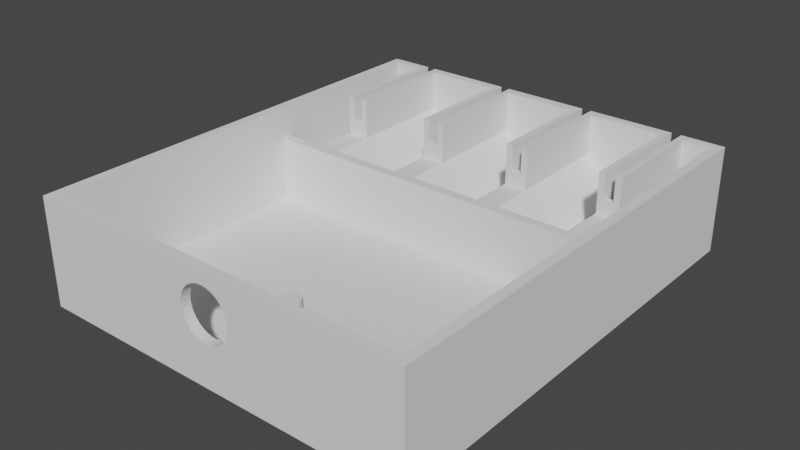 # Source: daq_case.blend  (saved by Blender 2.92.15; exported with 4.5.12 LTS)
import bpy
from mathutils import Matrix  # noqa: F401  (used for matrix-valued properties, if any)

bpy.ops.wm.read_factory_settings(use_empty=True)
scene = bpy.context.scene
scene.name = 'Scene'

# ---- collections
col_collection = bpy.data.collections.new('Collection'); scene.collection.children.link(col_collection)

# ---- world
world_world = bpy.data.worlds.new('World'); scene.world = world_world
world_world.use_nodes = True; world_world.node_tree.nodes.clear()
_N = world_world.node_tree.nodes; _L = world_world.node_tree.links
n0 = _N.new('ShaderNodeOutputWorld'); n0.name = 'World Output'; n0.location = (300, 300)
n1 = _N.new('ShaderNodeBackground'); n1.name = 'Background'; n1.location = (10, 300)
n1.inputs[0].default_value = (0.05088, 0.05088, 0.05088, 1.0)
_L.new(n1.outputs[0], n0.inputs[0])
n0.is_active_output = True
world_world.color = (0.05088, 0.05088, 0.05088)
world_world.use_sun_shadow = False
world_world.sun_shadow_jitter_overblur = 0.0

# ---- meshes
me_plane_001 = bpy.data.meshes.new('Plane.001')
me_plane_001.from_pydata([(12.5, 0.0, 17.5), (15.5, 0.0, 17.5), (12.5, 30.0, 17.5), (15.5, 30.0, 17.5), (12.5, -2.0, 17.5), (15.5, -2.0, 17.5), (12.5, 32.0, 17.5), (15.5, 32.0, 17.5), (10.5, 0.0, 17.5), (10.5, 30.0, 17.5), (10.5, -2.0, 17.5), (10.5, 32.0, 17.5), (17.5, 0.0, 17.5), (17.5, 30.0, 17.5), (17.5, -2.0, 17.5), (17.5, 32.0, 17.5), (12.5, 0.0, 19.5), (15.5, 0.0, 19.5), (12.5, 30.0, 19.5), (15.5, 30.0, 19.5), (12.5, -2.0, 19.5), (15.5, -2.0, 19.5), (10.5, 0.0, 19.5), (10.5, 30.0, 19.5), (10.5, -2.0, 19.5), (10.5, 32.0, 19.5), (17.5, 0.0, 19.5), (17.5, 30.0, 19.5), (17.5, -2.0, 19.5), (17.5, 32.0, 19.5), (12.5, 30.0, 22.0), (12.5, 0.0, 22.0), (15.5, 0.0, 22.0), (15.5, 30.0, 22.0), (12.5, -2.0, 22.0), (15.5, -2.0, 22.0), (15.5, 32.0, 22.0), (12.5, 32.0, 22.0), (10.5, 30.0, 22.0), (10.5, 0.0, 22.0), (10.5, -2.0, 22.0), (10.5, 32.0, 22.0), (17.5, 0.0, 22.0), (17.5, 30.0, 22.0), (17.5, -2.0, 22.0), (17.5, 32.0, 22.0), (12.5, 30.0, 30.0), (12.5, 0.0, 30.0), (15.5, 0.0, 30.0), (15.5, 30.0, 30.0), (12.5, -2.0, 30.0), (15.5, -2.0, 30.0), (15.5, 32.0, 30.0), (12.5, 32.0, 30.0), (10.5, 30.0, 30.0), (10.5, 0.0, 30.0), (10.5, -2.0, 30.0), (10.5, 32.0, 30.0), (17.5, 0.0, 30.0), (17.5, 30.0, 30.0), (17.5, -2.0, 30.0), (17.5, 32.0, 30.0), (42.5, 0.0, 17.5), (45.5, 0.0, 17.5), (42.5, 30.0, 17.5), (45.5, 30.0, 17.5), (42.5, -2.0, 17.5), (45.5, -2.0, 17.5), (42.5, 32.0, 17.5), (45.5, 32.0, 17.5), (40.5, 32.0, 17.5), (47.5, 0.0, 17.5), (47.5, 30.0, 17.5), (47.5, -2.0, 17.5), (47.5, 32.0, 17.5), (42.5, 0.0, 19.5), (45.5, 0.0, 19.5), (42.5, 30.0, 19.5), (45.5, 30.0, 19.5), (42.5, -2.0, 19.5), (45.5, -2.0, 19.5), (119.0, 35.0, 0.0), (40.5, 0.0, 19.5), (40.5, 30.0, 19.5), (40.5, -2.0, 19.5), (40.5, 32.0, 19.5), (47.5, 0.0, 19.5), (47.5, 30.0, 19.5), (47.5, -2.0, 19.5), (47.5, 32.0, 19.5), (42.5, 30.0, 22.0), (42.5, 0.0, 22.0), (45.5, 0.0, 22.0), (45.5, 30.0, 22.0), (42.5, -2.0, 22.0), (45.5, -2.0, 22.0), (45.5, 32.0, 22.0), (42.5, 32.0, 22.0), (40.5, 30.0, 22.0), (40.5, 0.0, 22.0), (40.5, -2.0, 22.0), (40.5, 32.0, 22.0), (47.5, 0.0, 22.0), (47.5, 30.0, 22.0), (47.5, -2.0, 22.0), (47.5, 32.0, 22.0), (42.5, 30.0, 30.0), (42.5, 0.0, 30.0), (45.5, 0.0, 30.0), (45.5, 30.0, 30.0), (42.5, -2.0, 30.0), (45.5, -2.0, 30.0), (45.5, 32.0, 30.0), (42.5, 32.0, 30.0), (40.5, 30.0, 30.0), (40.5, 0.0, 30.0), (40.5, -2.0, 30.0), (40.5, 32.0, 30.0), (47.5, 0.0, 30.0), (47.5, 30.0, 30.0), (47.5, -2.0, 30.0), (47.5, 32.0, 30.0), (72.5, 0.0, 17.5), (75.5, 0.0, 17.5), (72.5, 30.0, 17.5), (75.5, 30.0, 17.5), (72.5, -2.0, 17.5), (75.5, -2.0, 17.5), (72.5, 32.0, 17.5), (75.5, 32.0, 17.5), (70.5, 0.0, 17.5), (70.5, 30.0, 17.5), (70.5, 32.0, 17.5), (77.5, 0.0, 17.5), (77.5, 30.0, 17.5), (77.5, -2.0, 17.5), (77.5, 32.0, 17.5), (72.5, 0.0, 19.5), (75.5, 0.0, 19.5), (72.5, 30.0, 19.5), (75.5, 30.0, 19.5), (72.5, -2.0, 19.5), (75.5, -2.0, 19.5), (119.0, 32.0, 6.0), (119.0, 35.0, 6.0), (70.5, 0.0, 19.5), (70.5, 30.0, 19.5), (70.5, -2.0, 19.5), (70.5, 32.0, 19.5), (77.5, 0.0, 19.5), (77.5, 30.0, 19.5), (77.5, -2.0, 19.5), (77.5, 32.0, 19.5), (72.5, 30.0, 22.0), (72.5, 0.0, 22.0), (75.5, 0.0, 22.0), (75.5, 30.0, 22.0), (72.5, -2.0, 22.0), (75.5, -2.0, 22.0), (75.5, 32.0, 22.0), (72.5, 32.0, 22.0), (70.5, 30.0, 22.0), (70.5, 0.0, 22.0), (70.5, -2.0, 22.0), (70.5, 32.0, 22.0), (77.5, 0.0, 22.0), (77.5, 30.0, 22.0), (77.5, -2.0, 22.0), (77.5, 32.0, 22.0), (72.5, 30.0, 30.0), (72.5, 0.0, 30.0), (75.5, 0.0, 30.0), (75.5, 30.0, 30.0), (72.5, -2.0, 30.0), (75.5, -2.0, 30.0), (75.5, 32.0, 30.0), (72.5, 32.0, 30.0), (70.5, 30.0, 30.0), (70.5, 0.0, 30.0), (70.5, -2.0, 30.0), (70.5, 32.0, 30.0), (77.5, 0.0, 30.0), (77.5, 30.0, 30.0), (77.5, -2.0, 30.0), (77.5, 32.0, 30.0), (102.5, 0.0, 17.5), (105.5, 0.0, 17.5), (102.5, 30.0, 17.5), (105.5, 30.0, 17.5), (102.5, -2.0, 17.5), (105.5, -2.0, 17.5), (102.5, 32.0, 17.5), (105.5, 32.0, 17.5), (116.0, 32.0, 6.0), (100.5, 30.0, 17.5), (100.5, -2.0, 17.5), (116.0, -2.0, 6.0), (107.5, 0.0, 17.5), (107.5, 30.0, 17.5), (107.5, -2.0, 17.5), (107.5, 32.0, 17.5), (102.5, 0.0, 19.5), (105.5, 0.0, 19.5), (102.5, 30.0, 19.5), (105.5, 30.0, 19.5), (102.5, -2.0, 19.5), (105.5, -2.0, 19.5), (119.0, 32.0, 30.0), (119.0, 35.0, 30.0), (100.5, 0.0, 19.5), (100.5, 30.0, 19.5), (100.5, -2.0, 19.5), (100.5, 32.0, 19.5), (107.5, 0.0, 19.5), (107.5, 30.0, 19.5), (107.5, -2.0, 19.5), (107.5, 32.0, 19.5), (102.5, 30.0, 22.0), (102.5, 0.0, 22.0), (105.5, 0.0, 22.0), (105.5, 30.0, 22.0), (102.5, -2.0, 22.0), (105.5, -2.0, 22.0), (105.5, 32.0, 22.0), (102.5, 32.0, 22.0), (100.5, 30.0, 22.0), (100.5, 0.0, 22.0), (100.5, -2.0, 22.0), (100.5, 32.0, 22.0), (107.5, 0.0, 22.0), (107.5, 30.0, 22.0), (107.5, -2.0, 22.0), (107.5, 32.0, 22.0), (102.5, 30.0, 30.0), (102.5, 0.0, 30.0), (105.5, 0.0, 30.0), (105.5, 30.0, 30.0), (102.5, -2.0, 30.0), (105.5, -2.0, 30.0), (105.5, 32.0, 30.0), (102.5, 32.0, 30.0), (100.5, 30.0, 30.0), (100.5, 0.0, 30.0), (100.5, -2.0, 30.0), (100.5, 32.0, 30.0), (107.5, 0.0, 30.0), (107.5, 30.0, 30.0), (107.5, -2.0, 30.0), (107.5, 32.0, 30.0), (29.0, 0.0, 6.0), (29.0, 30.0, 6.0), (29.0, -2.0, 6.0), (29.0, 32.0, 6.0), (40.5, 0.0, 17.5), (40.5, 30.0, 17.5), (40.5, -2.0, 17.5), (59.0, 0.0, 6.0), (59.0, 30.0, 6.0), (59.0, -2.0, 6.0), (59.0, 32.0, 6.0), (116.0, 0.0, 6.0), (2.0, 32.0, 6.0), (70.5, -2.0, 17.5), (89.0, 0.0, 6.0), (89.0, 30.0, 6.0), (89.0, -2.0, 6.0), (89.0, 32.0, 6.0), (100.5, 0.0, 17.5), (2.0, 30.0, 6.0), (100.5, 32.0, 17.5), (116.0, 32.0, 30.0), (116.0, -2.0, 30.0), (116.0, 0.0, 30.0), (2.0, 32.0, 30.0), (2.0, -2.0, 30.0), (17.5, -23.0, 0.0), (42.5, -23.0, 0.0), (72.5, -23.0, 0.0), (77.5, -23.0, 0.0), (102.5, -23.0, 0.0), (105.5, -23.0, 0.0), (15.5, 35.0, 17.5), (12.5, 35.0, 17.5), (10.5, 35.0, 17.5), (17.5, 35.0, 17.5), (15.5, 35.0, 19.5), (12.5, 35.0, 19.5), (10.5, 35.0, 19.5), (17.5, 35.0, 19.5), (15.5, 35.0, 22.0), (12.5, 35.0, 22.0), (10.5, 35.0, 22.0), (17.5, 35.0, 22.0), (12.5, 35.0, 30.0), (10.5, 35.0, 30.0), (17.5, 35.0, 30.0), (15.5, 35.0, 30.0), (45.5, 35.0, 17.5), (42.5, 35.0, 17.5), (40.5, 35.0, 17.5), (47.5, 35.0, 17.5), (45.5, 35.0, 19.5), (42.5, 35.0, 19.5), (40.5, 35.0, 19.5), (47.5, 35.0, 19.5), (45.5, 35.0, 22.0), (42.5, 35.0, 22.0), (40.5, 35.0, 22.0), (47.5, 35.0, 22.0), (42.5, 35.0, 30.0), (40.5, 35.0, 30.0), (47.5, 35.0, 30.0), (45.5, 35.0, 30.0), (75.5, 35.0, 17.5), (72.5, 35.0, 17.5), (70.5, 35.0, 17.5), (77.5, 35.0, 17.5), (75.5, 35.0, 19.5), (72.5, 35.0, 19.5), (70.5, 35.0, 19.5), (77.5, 35.0, 19.5), (75.5, 35.0, 22.0), (72.5, 35.0, 22.0), (70.5, 35.0, 22.0), (77.5, 35.0, 22.0), (72.5, 35.0, 30.0), (70.5, 35.0, 30.0), (77.5, 35.0, 30.0), (75.5, 35.0, 30.0), (105.5, 35.0, 17.5), (102.5, 35.0, 17.5), (29.0, 35.0, 6.0), (2.0, 35.0, 6.0), (59.0, 35.0, 6.0), (107.5, 35.0, 17.5), (105.5, 35.0, 19.5), (102.5, 35.0, 19.5), (100.5, 35.0, 19.5), (107.5, 35.0, 19.5), (89.0, 35.0, 6.0), (116.0, 35.0, 6.0), (105.5, 35.0, 22.0), (102.5, 35.0, 22.0), (100.5, 35.0, 22.0), (107.5, 35.0, 22.0), (102.5, 35.0, 30.0), (100.5, 35.0, 30.0), (107.5, 35.0, 30.0), (105.5, 35.0, 30.0), (100.5, 35.0, 17.5), (116.0, 35.0, 30.0), (2.0, 35.0, 30.0), (29.0, 35.0, 0.0), (2.0, 35.0, 0.0), (59.0, 35.0, 0.0), (89.0, 35.0, 0.0), (-1.0, 35.0, 6.0), (-1.0, 32.0, 6.0), (-1.0, 32.0, 30.0), (-1.0, 35.0, 30.0), (119.0, 30.0, 30.0), (116.0, 30.0, 30.0), (119.0, 30.0, 6.0), (116.0, 30.0, 6.0), (107.5, -23.0, 0.0), (119.0, 0.0, 30.0), (119.0, 0.0, 6.0), (119.0, 0.0, 0.0), (119.0, -2.0, 30.0), (119.0, -2.0, 6.0), (2.0, 30.0, 30.0), (-1.0, 30.0, 6.0), (-1.0, 30.0, 30.0), (2.0, 0.0, 6.0), (2.0, 0.0, 30.0), (-1.0, 0.0, 6.0), (-1.0, 0.0, 30.0), (-1.0, 0.0, 0.0), (2.0, -2.0, 6.0), (-1.0, -2.0, 6.0), (-1.0, -2.0, 30.0), (119.0, -106.0, 0.0), (119.0, -103.0, 0.0), (40.5, -23.0, 0.0), (70.5, -23.0, 0.0), (2.0, -106.0, 0.0), (89.0, -20.0, 0.0), (116.0, -20.0, -3.0), (2.0, -106.0, 30.0), (2.0, -103.0, 30.0), (2.0, -20.0, 30.0), (2.0, -23.0, 30.0), (116.0, -23.0, 20.0), (12.5, -20.0, 17.5), (15.5, -20.0, 17.5), (10.5, -20.0, 17.5), (17.5, -20.0, 17.5), (42.5, -20.0, 17.5), (45.5, -20.0, 17.5), (47.5, -20.0, 17.5), (72.5, -20.0, 17.5), (75.5, -20.0, 17.5), (77.5, -20.0, 17.5), (102.5, -20.0, 17.5), (105.5, -20.0, 17.5), (100.5, -20.0, 17.5), (107.5, -20.0, 17.5), (29.0, -20.0, 6.0), (70.5, -23.0, 20.0), (40.5, -20.0, 17.5), (59.0, -20.0, 6.0), (70.5, -20.0, 17.5), (89.0, -20.0, 6.0), (40.5, -23.0, 20.0), (107.5, -23.0, 20.0), (2.0, -20.0, -3.0), (105.5, -23.0, 20.0), (102.5, -23.0, 20.0), (77.5, -23.0, 20.0), (72.5, -23.0, 20.0), (2.0, -20.0, 0.0), (2.0, -20.0, 6.0), (42.5, -23.0, 20.0), (17.5, -23.0, 20.0), (10.5, -23.0, 20.0), (15.5, -23.0, 20.0), (116.0, -20.0, 17.5), (2.0, -20.0, 17.5), (12.5, -23.0, 20.0), (116.0, -20.0, 20.0), (2.0, -23.0, 20.0), (100.5, -23.0, 20.0), (75.5, -23.0, 20.0), (47.5, -23.0, 20.0), (45.5, -23.0, 20.0), (45.5, -20.0, 20.0), (47.5, -20.0, 20.0), (116.0, -20.0, 0.0), (75.5, -20.0, 20.0), (116.0, -20.0, 30.0), (100.5, -20.0, 20.0), (2.0, -20.0, 20.0), (116.0, -20.0, 6.0), (119.0, -20.0, 0.0), (119.0, -20.0, 30.0), (-1.0, -20.0, 6.0), (-1.0, -20.0, 30.0), (119.0, -23.0, -3.0), (119.0, -23.0, 6.0), (12.5, -20.0, 20.0), (15.5, -20.0, 20.0), (10.5, -20.0, 20.0), (17.5, -20.0, 20.0), (42.5, -20.0, 20.0), (119.0, -23.0, 30.0), (119.0, -20.0, 6.0), (72.5, -20.0, 20.0), (77.5, -20.0, 20.0), (102.5, -20.0, 20.0), (105.5, -20.0, 20.0), (107.5, -20.0, 20.0), (40.5, -20.0, 20.0), (70.5, -20.0, 20.0), (119.0, -20.0, -3.0), (-1.0, -23.0, 30.0), (10.5, -23.0, 0.0), (15.5, -23.0, 0.0), (12.5, -23.0, 0.0), (-1.0, -23.0, 6.0), (100.5, -23.0, 0.0), (75.5, -23.0, 0.0), (47.5, -23.0, 0.0), (45.5, -23.0, 0.0), (89.0, -20.0, -3.0), (116.0, -23.0, 30.0), (119.0, -103.0, 30.0), (116.0, -103.0, 30.0), (116.0, -106.0, -3.0), (119.0, -106.0, 30.0), (116.0, -106.0, 30.0), (-1.0, 0.0, -3.0), (-1.0, -103.0, 30.0), (-1.0, -106.0, 0.0), (-1.0, -106.0, 30.0), (77.5, -93.0, 0.0), (77.5, -93.0, 25.0), (119.0, 0.0, -3.0), (77.99, -93.05, 25.0), (119.0, 35.0, -3.0), (78.46, -93.19, 25.0), (78.89, -93.42, 0.0), (78.89, -93.42, 25.0), (79.27, -93.73, 0.0), (79.27, -93.73, 25.0), (-1.0, -103.0, -3.0), (79.58, -94.11, 25.0), (119.0, -2.0, -3.0), (79.81, -94.54, 25.0), (59.0, -20.0, -3.0), (79.95, -95.01, 25.0), (116.0, 0.0, -3.0), (80.0, -95.5, 25.0), (-1.0, -20.0, -3.0), (79.95, -95.99, 25.0), (79.81, -96.46, 0.0), (79.81, -96.46, 25.0), (79.58, -96.89, 0.0), (79.58, -96.89, 25.0), (-1.0, -23.0, -3.0), (79.27, -97.27, 25.0), (29.0, -2.0, -3.0), (78.89, -97.58, 25.0), (59.0, -2.0, -3.0), (78.46, -97.81, 25.0), (77.99, -97.95, 0.0), (77.99, -97.95, 25.0), (89.0, -2.0, -3.0), (77.5, -98.0, 25.0), (116.0, -2.0, -3.0), (77.01, -97.95, 25.0), (76.54, -97.81, 0.0), (76.54, -97.81, 25.0), (76.11, -97.58, 0.0), (76.11, -97.58, 25.0), (89.0, 0.0, -3.0), (75.73, -97.27, 25.0), (75.42, -96.89, 0.0), (75.42, -96.89, 25.0), (75.19, -96.46, 0.0), (75.19, -96.46, 25.0), (75.05, -95.99, 0.0), (75.05, -95.99, 25.0), (75.0, -95.5, 0.0), (75.0, -95.5, 25.0), (29.0, 0.0, -3.0), (75.05, -95.01, 25.0), (59.0, 0.0, -3.0), (75.19, -94.54, 25.0), (75.42, -94.11, 0.0), (75.42, -94.11, 25.0), (75.73, -93.73, 0.0), (75.73, -93.73, 25.0), (76.11, -93.42, 0.0), (76.11, -93.42, 25.0), (76.54, -93.19, 0.0), (76.54, -93.19, 25.0), (-1.0, 35.0, -3.0), (77.01, -93.05, 25.0), (60.56, -106.0, 25.85), (60.56, -103.0, 25.85), (59.0, -106.0, 26.0), (59.0, -103.0, 26.0), (57.44, -106.0, 25.85), (57.44, -103.0, 25.85), (55.94, -106.0, 25.39), (55.94, -103.0, 25.39), (54.56, -106.0, 24.65), (54.56, -103.0, 24.65), (52.35, -106.0, 22.44), (52.35, -103.0, 22.44), (53.34, -106.0, 23.66), (53.34, -103.0, 23.66), (51.61, -106.0, 21.06), (51.61, -103.0, 21.06), (51.15, -106.0, 19.56), (51.15, -103.0, 19.56), (51.61, -103.0, 14.94), (51.61, -106.0, 14.94), (51.0, -106.0, 18.0), (51.0, -103.0, 18.0), (51.15, -103.0, 16.44), (51.15, -106.0, 16.44), (52.35, -103.0, 13.56), (52.35, -106.0, 13.56), (53.34, -103.0, 12.34), (53.34, -106.0, 12.34), (55.94, -103.0, 10.61), (55.94, -106.0, 10.61), (54.56, -103.0, 11.35), (54.56, -106.0, 11.35), (57.44, -103.0, 10.15), (57.44, -106.0, 10.15), (59.0, -103.0, 10.0), (59.0, -106.0, 10.0), (60.56, -103.0, 10.15), (60.56, -106.0, 10.15), (62.06, -106.0, 25.39), (62.06, -103.0, 25.39), (63.44, -106.0, 24.65), (63.44, -103.0, 24.65), (62.06, -103.0, 10.61), (62.06, -106.0, 10.61), (63.44, -103.0, 11.35), (63.44, -106.0, 11.35), (64.66, -106.0, 23.66), (64.66, -103.0, 23.66), (64.66, -103.0, 12.34), (64.66, -106.0, 12.34), (65.65, -106.0, 22.44), (65.65, -103.0, 22.44), (65.65, -106.0, 13.56), (65.65, -103.0, 13.56), (66.39, -106.0, 21.06), (66.39, -103.0, 21.06), (66.85, -106.0, 16.44), (66.85, -103.0, 16.44), (66.39, -106.0, 14.94), (66.39, -103.0, 14.94), (66.85, -106.0, 19.56), (66.85, -103.0, 19.56), (67.0, -106.0, 18.0), (67.0, -103.0, 18.0), (116.0, 35.0, -3.0), (119.0, 32.0, 0.0), (29.0, -20.0, -3.0), (-1.0, 35.0, 0.0), (2.0, -103.0, -3.0), (89.0, -23.0, -3.0), (-1.0, 32.0, -3.0), (2.0, 32.0, -3.0), (119.0, 30.0, 0.0), (2.0, -23.0, -3.0), (119.0, -2.0, 0.0), (-1.0, 30.0, 0.0), (29.0, -23.0, -3.0), (-1.0, -2.0, 0.0), (29.0, 32.0, -3.0), (-1.0, -2.0, -3.0), (2.0, -2.0, -3.0), (2.0, 0.0, -3.0), (-1.0, 30.0, -3.0), (-1.0, 32.0, 0.0), (116.0, 35.0, 0.0), (2.0, -103.0, 0.0), (116.0, -106.0, 0.0), (2.0, 30.0, -3.0), (29.0, -20.0, 0.0), (-1.0, -23.0, 0.0), (-1.0, -20.0, 0.0), (59.0, -20.0, 0.0), (119.0, -23.0, 0.0), (119.0, 30.0, -3.0), (-1.0, -103.0, 0.0), (119.0, 32.0, -3.0), (59.0, 32.0, -3.0), (116.0, 32.0, -3.0), (77.99, -93.05, 0.0), (78.46, -93.19, 0.0), (29.0, 30.0, -3.0), (59.0, 30.0, -3.0), (79.58, -94.11, 0.0), (79.81, -94.54, 0.0), (79.95, -95.01, 0.0), (80.0, -95.5, 0.0), (79.95, -95.99, 0.0), (89.0, 32.0, -3.0), (89.0, 30.0, -3.0), (79.27, -97.27, 0.0), (78.89, -97.58, 0.0), (78.46, -97.81, 0.0), (116.0, 30.0, -3.0), (77.5, -98.0, 0.0), (77.01, -97.95, 0.0), (2.0, -106.0, -3.0), (-1.0, -106.0, -3.0), (75.73, -97.27, 0.0), (116.0, -23.0, -3.0), (116.0, -103.0, -3.0), (119.0, -103.0, -3.0), (119.0, -106.0, -3.0), (75.05, -95.01, 0.0), (75.19, -94.54, 0.0), (89.0, 35.0, -3.0), (59.0, 35.0, -3.0), (2.0, 35.0, -3.0), (29.0, 35.0, -3.0), (77.01, -93.05, 0.0), (89.0, -23.0, 0.0), (2.0, -23.0, 0.0), (29.0, -23.0, 0.0), (116.0, -23.0, 0.0), (116.0, -103.0, 0.0)], [(437, 442), (420, 421), (386, 412), (636, 639), (386, 636), (410, 639), (639, 386), (636, 407)], [(0, 1, 3, 2), (1, 0, 4, 5), (2, 3, 7, 6), (2, 6, 11, 9), (4, 0, 8, 10), (0, 2, 9, 8), (7, 3, 13, 15), (1, 5, 14, 12), (3, 1, 12, 13), (16, 17, 19, 18), (22, 24, 40, 39), (28, 26, 42, 44), (18, 19, 33, 30), (23, 22, 39, 38), (26, 27, 43, 42), (19, 17, 32, 33), (24, 20, 34, 40), (17, 16, 31, 32), (9, 8, 22, 23), (12, 13, 27, 26), (631, 357, 356, 615), (350, 270, 207, 208), (4, 5, 21, 20), (8, 10, 24, 22), (14, 12, 26, 28), (5, 14, 28, 21), (11, 9, 23, 25), (13, 15, 29, 27), (10, 4, 20, 24), (340, 350, 208, 144), (32, 31, 34, 35), (30, 33, 36, 37), (39, 40, 56, 55), (44, 42, 58, 60), (38, 39, 55, 54), (42, 43, 59, 58), (33, 32, 48, 49), (30, 37, 53, 46), (20, 21, 35, 34), (27, 29, 45, 43), (25, 23, 38, 41), (632, 340, 144, 81), (143, 613, 81, 144), (21, 28, 44, 35), (16, 18, 30, 31), (46, 53, 57, 54), (50, 47, 55, 56), (47, 46, 54, 55), (52, 49, 59, 61), (48, 51, 60, 58), (49, 48, 58, 59), (43, 45, 61, 59), (41, 38, 54, 57), (34, 31, 47, 50), (207, 143, 144, 208), (32, 35, 51, 48), (232, 216, 200, 193, 270, 248), (35, 44, 60, 51), (31, 30, 46, 47), (36, 33, 49, 52), (40, 34, 50, 56), (62, 63, 65, 64), (63, 62, 66, 67), (64, 65, 69, 68), (64, 68, 70, 254), (66, 62, 253, 255), (62, 64, 254, 253), (69, 65, 72, 74), (63, 67, 73, 71), (65, 63, 71, 72), (75, 76, 78, 77), (82, 84, 100, 99), (88, 86, 102, 104), (77, 78, 93, 90), (83, 82, 99, 98), (86, 87, 103, 102), (78, 76, 92, 93), (84, 79, 94, 100), (76, 75, 91, 92), (254, 253, 82, 83), (71, 72, 87, 86), (269, 212, 228, 244, 184, 168, 152, 136), (136, 266, 269), (66, 67, 80, 79), (253, 255, 84, 82), (73, 71, 86, 88), (67, 73, 88, 80), (70, 254, 83, 85), (72, 74, 89, 87), (255, 66, 79, 84), (132, 148, 164, 180, 121, 105, 89, 74), (92, 91, 94, 95), (90, 93, 96, 97), (99, 100, 116, 115), (104, 102, 118, 120), (98, 99, 115, 114), (102, 103, 119, 118), (93, 92, 108, 109), (90, 97, 113, 106), (79, 80, 95, 94), (87, 89, 105, 103), (85, 83, 98, 101), (74, 259, 132), (25, 41, 57, 273, 261, 11), (15, 70, 85, 101, 117, 61, 45, 29), (80, 88, 104, 95), (75, 77, 90, 91), (106, 113, 117, 114), (110, 107, 115, 116), (107, 106, 114, 115), (112, 109, 119, 121), (108, 111, 120, 118), (109, 108, 118, 119), (103, 105, 121, 119), (101, 98, 114, 117), (94, 91, 107, 110), (15, 252, 70), (92, 95, 111, 108), (95, 104, 120, 111), (91, 90, 106, 107), (96, 93, 109, 112), (100, 94, 110, 116), (122, 123, 125, 124), (123, 122, 126, 127), (124, 125, 129, 128), (124, 128, 132, 131), (126, 122, 130, 262), (122, 124, 131, 130), (129, 125, 134, 136), (123, 127, 135, 133), (125, 123, 133, 134), (137, 138, 140, 139), (145, 147, 163, 162), (151, 149, 165, 167), (139, 140, 156, 153), (146, 145, 162, 161), (149, 150, 166, 165), (140, 138, 155, 156), (147, 141, 157, 163), (138, 137, 154, 155), (131, 130, 145, 146), (133, 134, 150, 149), (184, 244, 346, 327), (53, 37, 290, 293), (126, 127, 142, 141), (130, 262, 147, 145), (135, 133, 149, 151), (127, 135, 151, 142), (132, 131, 146, 148), (134, 136, 152, 150), (262, 126, 141, 147), (244, 240, 345, 346), (155, 154, 157, 158), (153, 156, 159, 160), (162, 163, 179, 178), (167, 165, 181, 183), (161, 162, 178, 177), (165, 166, 182, 181), (156, 155, 171, 172), (153, 160, 176, 169), (141, 142, 158, 157), (150, 152, 168, 166), (148, 146, 161, 164), (36, 52, 296, 289), (180, 176, 325, 326), (52, 61, 295, 296), (142, 151, 167, 158), (137, 139, 153, 154), (169, 176, 180, 177), (173, 170, 178, 179), (170, 169, 177, 178), (175, 172, 182, 184), (171, 174, 183, 181), (172, 171, 181, 182), (166, 168, 184, 182), (164, 161, 177, 180), (157, 154, 170, 173), (117, 113, 309, 310), (155, 158, 174, 171), (121, 180, 326, 311), (158, 167, 183, 174), (154, 153, 169, 170), (159, 156, 172, 175), (163, 157, 173, 179), (185, 186, 188, 187), (186, 185, 189, 190), (187, 188, 192, 191), (187, 191, 269, 194), (189, 185, 267, 195), (185, 187, 194, 267), (192, 188, 198, 200), (186, 190, 199, 197), (188, 186, 197, 198), (201, 202, 204, 203), (209, 211, 227, 226), (215, 213, 229, 231), (203, 204, 220, 217), (210, 209, 226, 225), (213, 214, 230, 229), (204, 202, 219, 220), (211, 205, 221, 227), (202, 201, 218, 219), (194, 267, 209, 210), (197, 198, 214, 213), (248, 270, 350, 347), (189, 190, 206, 205), (267, 195, 211, 209), (199, 197, 213, 215), (190, 199, 215, 206), (269, 194, 210, 212), (198, 200, 216, 214), (195, 189, 205, 211), (207, 270, 361, 360), (219, 218, 221, 222), (217, 220, 223, 224), (226, 227, 243, 242), (231, 229, 245, 247), (225, 226, 242, 241), (229, 230, 246, 245), (220, 219, 235, 236), (217, 224, 240, 233), (205, 206, 222, 221), (214, 216, 232, 230), (212, 210, 225, 228), (37, 36, 289, 290), (61, 117, 310, 295), (206, 215, 231, 222), (201, 203, 217, 218), (233, 240, 244, 241), (237, 234, 242, 243), (234, 233, 241, 242), (239, 236, 246, 248), (235, 238, 247, 245), (236, 235, 245, 246), (230, 232, 248, 246), (228, 225, 241, 244), (221, 218, 234, 237), (240, 224, 342, 345), (219, 222, 238, 235), (223, 239, 348, 341), (222, 231, 247, 238), (218, 217, 233, 234), (223, 220, 236, 239), (227, 221, 237, 243), (176, 160, 322, 325), (159, 175, 328, 321), (113, 97, 306, 309), (15, 13, 250, 252), (12, 14, 251, 249), (13, 12, 249, 250), (252, 250, 254, 70), (249, 251, 255, 253), (250, 249, 253, 254), (74, 72, 257, 259), (71, 73, 258, 256), (72, 71, 256, 257), (259, 257, 131, 132), (256, 258, 262, 130), (257, 256, 130, 131), (136, 134, 264, 266), (133, 135, 265, 263), (134, 133, 263, 264), (266, 264, 194, 269), (263, 265, 195, 267), (264, 263, 267, 194), (239, 248, 347, 348), (96, 112, 312, 305), (175, 184, 327, 328), (9, 11, 261, 268), (10, 8, 373, 378), (8, 9, 268, 373), (200, 198, 363, 193), (197, 199, 196, 260), (198, 197, 260, 363), (112, 121, 311, 312), (273, 57, 294, 351), (224, 223, 341, 342), (622, 369, 455, 443), (378, 274, 390, 441, 427, 421), (258, 73, 399, 410), (363, 260, 272, 361), (260, 196, 271, 272), (160, 159, 321, 322), (373, 268, 370, 374), (378, 373, 374, 274), (268, 261, 273, 370), (332, 353, 615, 356), (251, 14, 396, 407), (67, 66, 397, 398), (195, 265, 412, 405), (97, 96, 305, 306), (57, 53, 293, 294), (281, 282, 286, 285), (284, 281, 285, 288), (282, 283, 287, 286), (286, 287, 291, 290), (288, 285, 289, 292), (285, 286, 290, 289), (290, 291, 294, 293), (292, 289, 296, 295), (297, 298, 302, 301), (300, 297, 301, 304), (298, 299, 303, 302), (302, 303, 307, 306), (304, 301, 305, 308), (301, 302, 306, 305), (306, 307, 310, 309), (308, 305, 312, 311), (313, 314, 318, 317), (316, 313, 317, 320), (314, 315, 319, 318), (318, 319, 323, 322), (320, 317, 321, 324), (317, 318, 322, 321), (322, 323, 326, 325), (324, 321, 328, 327), (329, 330, 336, 335), (334, 329, 335, 338), (330, 349, 337, 336), (336, 337, 343, 342), (338, 335, 341, 344), (335, 336, 342, 341), (342, 343, 346, 345), (344, 341, 348, 347), (288, 292, 295, 310, 307, 303, 299, 284), (304, 308, 311, 326, 323, 319, 315, 300), (320, 324, 327, 346, 343, 337, 349, 316), (300, 315, 333), (284, 299, 331), (339, 316, 349), (329, 334, 340, 339, 349, 330), (313, 316, 339, 333, 315, 314), (297, 300, 333, 331, 299, 298), (281, 284, 331, 332, 283, 282), (338, 344, 347, 350, 340, 334), (291, 287, 283, 332, 351, 294), (331, 333, 354, 352), (333, 339, 355, 354), (339, 340, 632, 355), (332, 331, 352, 353), (357, 358, 359, 356), (273, 351, 359, 358), (273, 358, 372, 370), (351, 332, 356, 359), (358, 357, 371, 372), (620, 362, 366, 367), (143, 207, 360, 362), (270, 193, 363, 361), (613, 143, 362, 620), (366, 365, 368, 369), (360, 361, 272, 365), (362, 360, 365, 366), (73, 67, 398, 399), (367, 366, 369, 622), (365, 272, 271, 368), (357, 631, 623, 371), (374, 376, 380, 274), (372, 371, 375, 376), (370, 372, 376, 374), (371, 623, 377, 375), (667, 477, 663, 616), (126, 262, 411, 400), (375, 377, 625, 379), (516, 518, 387, 473), (518, 496, 463, 387), (376, 375, 379, 380), (536, 524, 516, 512), (534, 536, 512, 510), (629, 534, 510, 628), (524, 500, 518, 516), (656, 660, 500, 524), (624, 614, 473, 617), (621, 415, 614, 624), (648, 649, 536, 534), (508, 502, 415, 621), (617, 473, 387, 666), (666, 387, 463, 447), (479, 476, 389, 388), (494, 508, 621, 616), (616, 621, 624, 617, 666, 667), (667, 666, 447, 668), (667, 668, 669, 477), (664, 494, 616, 663), (426, 442, 406), (410, 399, 411), (427, 395, 421), (407, 396, 409), (412, 402, 405), (413, 423, 275, 383), (452, 450, 425, 423), (432, 419, 277, 470), (414, 416, 280, 364), (14, 5, 394, 396), (369, 368, 444, 455), (189, 195, 405, 403), (262, 258, 410, 411), (196, 199, 406, 442), (368, 271, 439, 444), (271, 196, 442, 426, 429, 439), (66, 255, 409, 397), (127, 126, 400, 401), (480, 629, 628, 627), (255, 251, 407, 409), (190, 189, 403, 404), (10, 378, 421, 395), (199, 190, 404, 406), (135, 127, 401, 402), (4, 10, 395, 393), (265, 135, 402, 412), (380, 379, 445, 446), (274, 380, 446, 390), (644, 655, 656, 649), (379, 625, 638, 445), (5, 4, 393, 394), (398, 397, 453, 435), (426, 406, 460, 429), (399, 398, 435, 436), (409, 396, 452, 461), (401, 400, 456, 438), (427, 441, 451, 395), (402, 401, 438, 457), (404, 403, 458, 459), (394, 393, 449, 450), (403, 405, 440, 458), (393, 395, 451, 449), (397, 409, 461, 453), (411, 399, 436, 462), (406, 404, 459, 460), (396, 394, 450, 452), (400, 411, 462, 456), (405, 402, 457, 440), (434, 422, 276, 472), (460, 459, 416, 414), (441, 430, 424, 451), (449, 451, 424, 428), (458, 440, 431, 417), (450, 449, 428, 425), (459, 458, 417, 416), (457, 438, 432, 418), (438, 456, 419, 432), (435, 453, 422, 434), (461, 452, 423, 413), (436, 435, 434, 433), (428, 424, 465, 467), (444, 439, 474, 454), (455, 444, 454, 448), (443, 455, 448, 640), (446, 464, 391, 390), (446, 445, 468, 464), (445, 638, 637, 468), (416, 417, 279, 280), (462, 436, 433, 408), (453, 461, 413, 422), (440, 457, 418, 431), (456, 462, 408, 419), (441, 390, 391, 430), (429, 392, 474, 439), (414, 392, 429, 460), (431, 418, 278, 469), (425, 428, 467, 466), (408, 433, 471, 384), (433, 434, 472, 471), (423, 425, 466, 275), (392, 414, 364, 680), (430, 678, 465, 424), (417, 431, 469, 279), (418, 432, 470, 278), (419, 408, 384, 277), (422, 413, 383, 276), (640, 454, 475, 382), (474, 680, 681, 476), (454, 474, 476, 475), (634, 381, 478, 479), (476, 611, 609, 603, 599, 595, 589, 587, 549, 551, 553, 555, 557, 561, 559, 563, 565, 569, 389), (475, 476, 479, 478), (382, 475, 478, 381), (678, 391, 389, 633), (391, 464, 481, 389), (634, 479, 610, 604, 606, 600, 597, 593, 591, 585, 583, 581, 577, 579, 575, 573, 567, 571, 568, 388, 385), (464, 637, 642, 481), (385, 388, 483, 482), (512, 516, 473, 498), (481, 642, 482, 483), (389, 481, 483, 388), (484, 485, 487, 646), (646, 487, 489, 647), (647, 489, 491, 490), (490, 491, 493, 492), (492, 493, 495, 650), (650, 495, 497, 651), (651, 497, 499, 652), (652, 499, 501, 653), (653, 501, 503, 654), (654, 503, 505, 504), (504, 505, 507, 506), (506, 507, 509, 657), (657, 509, 511, 658), (658, 511, 513, 659), (659, 513, 515, 514), (514, 515, 517, 661), (661, 517, 519, 662), (662, 519, 521, 520), (520, 521, 523, 522), (522, 523, 525, 665), (665, 525, 527, 526), (526, 527, 529, 528), (528, 529, 531, 530), (530, 531, 533, 532), (532, 533, 535, 670), (670, 535, 537, 671), (671, 537, 539, 538), (538, 539, 541, 540), (540, 541, 543, 542), (542, 543, 545, 544), (487, 485, 547, 545, 543, 541, 539, 537, 535, 533, 531, 529, 527, 525, 523, 521, 519, 517, 515, 513, 511, 509, 507, 505, 503, 501, 499, 497, 495, 493, 491, 489), (544, 545, 547, 676), (676, 547, 485, 484), (675, 673, 644, 626), (605, 604, 610, 611), (601, 600, 606, 607), (596, 597, 600, 601), (565, 564, 568, 569), (609, 608, 602, 603), (611, 610, 608, 609), (599, 598, 594, 595), (551, 550, 552, 553), (580, 581, 583, 582), (559, 558, 562, 563), (582, 583, 585, 584), (553, 552, 554, 555), (595, 594, 588, 589), (578, 579, 577, 576), (388, 568, 564, 562, 558, 560, 556, 554, 552, 550, 548, 586, 588, 594, 598, 602, 608, 610, 479), (589, 588, 586, 587), (592, 593, 597, 596), (557, 556, 560, 561), (563, 562, 564, 565), (590, 591, 593, 592), (574, 575, 579, 578), (566, 567, 573, 572), (603, 602, 598, 599), (549, 548, 550, 551), (569, 568, 571, 570), (607, 606, 604, 605), (576, 577, 581, 580), (555, 554, 556, 557), (389, 569, 570, 566, 572, 574, 578, 576, 580, 582, 584, 590, 592, 596, 601, 607, 605, 611, 476, 681, 633), (587, 586, 548, 549), (570, 571, 567, 566), (584, 585, 591, 590), (561, 560, 558, 559), (572, 573, 575, 574), (443, 640, 447, 463), (367, 622, 496, 486), (640, 382, 668, 447), (613, 620, 641, 643), (637, 638, 502, 508), (482, 642, 494, 664), (620, 367, 486, 641), (382, 381, 669, 668), (381, 634, 477, 669), (385, 482, 664, 663), (355, 632, 612, 672), (354, 355, 672, 673), (615, 353, 674, 546), (352, 354, 673, 675), (638, 625, 627, 502), (81, 613, 643, 488), (634, 385, 663, 477), (353, 352, 675, 674), (632, 81, 488, 612), (642, 637, 508, 494), (625, 377, 480, 627), (622, 443, 463, 496), (623, 631, 618, 630), (377, 623, 630, 480), (631, 615, 546, 618), (484, 646, 647, 490, 492, 650, 651, 652, 653, 654, 504, 506, 657, 658, 659, 514, 661, 662, 520, 522, 665, 526, 528, 530, 532, 670, 671, 538, 540, 542, 544, 676), (618, 619, 635, 630), (655, 645, 660, 656), (630, 635, 629, 480), (500, 486, 496, 518), (627, 628, 415, 502), (673, 672, 655, 644), (672, 612, 645, 655), (645, 643, 641, 660), (660, 641, 486, 500), (649, 656, 524, 536), (626, 644, 649, 648), (510, 512, 498, 614), (628, 510, 614, 415), (619, 626, 648, 635), (674, 675, 626, 619), (674, 619, 618, 546), (635, 648, 534, 629), (645, 612, 488, 643), (633, 681, 680, 677, 679, 678)])
me_plane_001.use_remesh_preserve_volume = False
me_plane_001.use_remesh_preserve_attributes = False
me_plane_001.use_mirror_vertex_groups = False
me_plane_001.update()

# ---- objects
ob_wire_holders = bpy.data.objects.new('Wire Holders', me_plane_001)

# ---- transforms, parenting, visibility, modifiers, constraints
ob_wire_holders.location = (1.0, 106.0, 3.0)
ob_wire_holders.lineart.crease_threshold = 0.0

# ---- collection membership
col_collection.objects.link(ob_wire_holders)

# ---- scene / render settings (as saved in the file)
scene.frame_start = 1; scene.frame_end = 250; scene.frame_set(1)
scene.render.engine = 'BLENDER_EEVEE_NEXT'
scene.cycles.use_denoising = False
scene.cycles.samples = 128
scene.cycles.sampling_pattern = 'TABULATED_SOBOL'
scene.cycles.use_adaptive_sampling = False
scene.cycles.use_light_tree = False
scene.view_settings.view_transform = 'Filmic'
scene.unit_settings.scale_length = 0.001
bpy.context.view_layer.update()

# ---- added for rendering (the .blend has no active camera and no usable light): camera, sun
cam_auto = bpy.data.cameras.new('AutoCamera')
cam_auto.lens = 50.0
cam_auto.sensor_width = 36.0
cam_auto.clip_end = 3053.8
ob_auto_camera = bpy.data.objects.new('AutoCamera', cam_auto)
scene.collection.objects.link(ob_auto_camera)
ob_auto_camera.location = (234.006, -138.307, 155.705)
ob_auto_camera.rotation_euler = (1.09748, -7.21219e-08, 0.694738)
scene.camera = ob_auto_camera
light_auto_sun = bpy.data.lights.new('AutoSun', 'SUN')
light_auto_sun.energy = 3.0
light_auto_sun.angle = 0.0523599
ob_auto_sun = bpy.data.objects.new('AutoSun', light_auto_sun)
scene.collection.objects.link(ob_auto_sun)
ob_auto_sun.rotation_euler = (0.872665, 0.174533, 0.523599)
bpy.context.view_layer.update()
